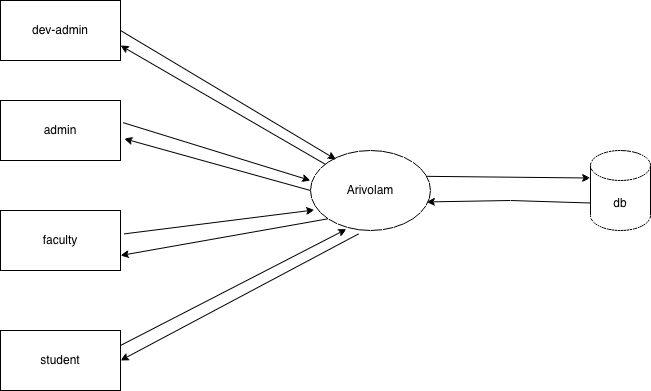

The diagram above was exported from draw.io. Its source (the exported page's mxGraphModel, read from the mxfile embedded in the PNG):
<mxGraphModel dx="1298" dy="801" grid="1" gridSize="10" guides="1" tooltips="1" connect="1" arrows="1" fold="1" page="1" pageScale="1" pageWidth="850" pageHeight="1100" background="none" math="0" shadow="0">
  <root>
    <mxCell id="0" />
    <mxCell id="1" parent="0" />
    <mxCell id="Y3TRzbUE5bdL8sm5GbfF-2" parent="1" style="ellipse;whiteSpace=wrap;html=1;" value="Arivolam" vertex="1">
      <mxGeometry height="80" width="120" x="350" y="220" as="geometry" />
    </mxCell>
    <mxCell id="Y3TRzbUE5bdL8sm5GbfF-3" parent="1" style="shape=cylinder3;whiteSpace=wrap;html=1;boundedLbl=1;backgroundOutline=1;size=15;" value="db" vertex="1">
      <mxGeometry height="80" width="60" x="630" y="220" as="geometry" />
    </mxCell>
    <mxCell id="Y3TRzbUE5bdL8sm5GbfF-4" parent="1" style="whiteSpace=wrap;html=1;" value="dev-admin" vertex="1">
      <mxGeometry height="60" width="120" x="40" y="70" as="geometry" />
    </mxCell>
    <mxCell id="Y3TRzbUE5bdL8sm5GbfF-5" parent="1" style="whiteSpace=wrap;html=1;" value="admin" vertex="1">
      <mxGeometry height="60" width="120" x="40" y="170" as="geometry" />
    </mxCell>
    <mxCell id="Y3TRzbUE5bdL8sm5GbfF-6" parent="1" style="whiteSpace=wrap;html=1;" value="faculty" vertex="1">
      <mxGeometry height="60" width="120" x="40" y="280" as="geometry" />
    </mxCell>
    <mxCell id="Y3TRzbUE5bdL8sm5GbfF-7" parent="1" style="whiteSpace=wrap;html=1;" value="student" vertex="1">
      <mxGeometry height="60" width="120" x="40" y="400" as="geometry" />
    </mxCell>
    <mxCell id="Y3TRzbUE5bdL8sm5GbfF-8" edge="1" parent="1" source="Y3TRzbUE5bdL8sm5GbfF-2" style="endArrow=classic;html=1;rounded=0;entryX=0;entryY=0;entryDx=0;entryDy=27.5;entryPerimeter=0;exitX=0.973;exitY=0.323;exitDx=0;exitDy=0;exitPerimeter=0;" target="Y3TRzbUE5bdL8sm5GbfF-3" value="">
      <mxGeometry height="50" relative="1" width="50" as="geometry">
        <mxPoint x="480" y="248" as="sourcePoint" />
        <mxPoint x="550" y="220" as="targetPoint" />
      </mxGeometry>
    </mxCell>
    <mxCell id="Y3TRzbUE5bdL8sm5GbfF-9" edge="1" parent="1" source="Y3TRzbUE5bdL8sm5GbfF-3" style="endArrow=classic;html=1;rounded=0;exitX=0;exitY=0;exitDx=0;exitDy=52.5;exitPerimeter=0;entryX=0.967;entryY=0.643;entryDx=0;entryDy=0;entryPerimeter=0;" target="Y3TRzbUE5bdL8sm5GbfF-2" value="">
      <mxGeometry height="50" relative="1" width="50" as="geometry">
        <Array as="points">
          <mxPoint x="550" y="270" />
        </Array>
        <mxPoint x="620" y="280" as="sourcePoint" />
        <mxPoint x="480" y="270" as="targetPoint" />
      </mxGeometry>
    </mxCell>
    <mxCell id="Y3TRzbUE5bdL8sm5GbfF-10" edge="1" parent="1" source="Y3TRzbUE5bdL8sm5GbfF-2" style="endArrow=classic;html=1;rounded=0;entryX=1;entryY=0.75;entryDx=0;entryDy=0;" target="Y3TRzbUE5bdL8sm5GbfF-4" value="">
      <mxGeometry height="50" relative="1" width="50" as="geometry">
        <mxPoint x="270" y="180" as="sourcePoint" />
        <mxPoint x="320" y="130" as="targetPoint" />
      </mxGeometry>
    </mxCell>
    <mxCell id="Y3TRzbUE5bdL8sm5GbfF-11" edge="1" parent="1" source="Y3TRzbUE5bdL8sm5GbfF-4" style="endArrow=classic;html=1;rounded=0;entryX=0.213;entryY=0.113;entryDx=0;entryDy=0;entryPerimeter=0;exitX=1;exitY=0.5;exitDx=0;exitDy=0;" target="Y3TRzbUE5bdL8sm5GbfF-2" value="">
      <mxGeometry height="50" relative="1" width="50" as="geometry">
        <mxPoint x="290" y="150" as="sourcePoint" />
        <mxPoint x="340" y="100" as="targetPoint" />
      </mxGeometry>
    </mxCell>
    <mxCell id="Y3TRzbUE5bdL8sm5GbfF-14" edge="1" parent="1" source="Y3TRzbUE5bdL8sm5GbfF-5" style="endArrow=classic;html=1;rounded=0;entryX=0;entryY=0.375;entryDx=0;entryDy=0;entryPerimeter=0;exitX=1.023;exitY=0.37;exitDx=0;exitDy=0;exitPerimeter=0;" target="Y3TRzbUE5bdL8sm5GbfF-2" value="">
      <mxGeometry height="50" relative="1" width="50" as="geometry">
        <mxPoint x="200" y="270" as="sourcePoint" />
        <mxPoint x="250" y="220" as="targetPoint" />
      </mxGeometry>
    </mxCell>
    <mxCell id="Y3TRzbUE5bdL8sm5GbfF-15" edge="1" parent="1" source="Y3TRzbUE5bdL8sm5GbfF-2" style="endArrow=classic;html=1;rounded=0;entryX=1.03;entryY=0.637;entryDx=0;entryDy=0;exitX=0;exitY=0.5;exitDx=0;exitDy=0;entryPerimeter=0;" target="Y3TRzbUE5bdL8sm5GbfF-5" value="">
      <mxGeometry height="50" relative="1" width="50" as="geometry">
        <mxPoint x="210" y="320" as="sourcePoint" />
        <mxPoint x="260" y="270" as="targetPoint" />
      </mxGeometry>
    </mxCell>
    <mxCell id="Y3TRzbUE5bdL8sm5GbfF-16" edge="1" parent="1" source="Y3TRzbUE5bdL8sm5GbfF-6" style="endArrow=classic;html=1;rounded=0;entryX=0.033;entryY=0.743;entryDx=0;entryDy=0;entryPerimeter=0;exitX=1.03;exitY=0.39;exitDx=0;exitDy=0;exitPerimeter=0;" target="Y3TRzbUE5bdL8sm5GbfF-2" value="">
      <mxGeometry height="50" relative="1" width="50" as="geometry">
        <mxPoint x="170" y="320" as="sourcePoint" />
        <mxPoint x="220" y="270" as="targetPoint" />
      </mxGeometry>
    </mxCell>
    <mxCell id="Y3TRzbUE5bdL8sm5GbfF-17" edge="1" parent="1" source="Y3TRzbUE5bdL8sm5GbfF-2" style="endArrow=classic;html=1;rounded=0;entryX=1;entryY=0.75;entryDx=0;entryDy=0;exitX=0;exitY=1;exitDx=0;exitDy=0;" target="Y3TRzbUE5bdL8sm5GbfF-6" value="">
      <mxGeometry height="50" relative="1" width="50" as="geometry">
        <mxPoint x="370" y="310" as="sourcePoint" />
        <mxPoint x="270" y="320" as="targetPoint" />
      </mxGeometry>
    </mxCell>
    <mxCell id="Y3TRzbUE5bdL8sm5GbfF-18" edge="1" parent="1" source="Y3TRzbUE5bdL8sm5GbfF-7" style="endArrow=classic;html=1;rounded=0;entryX=0.3;entryY=0.983;entryDx=0;entryDy=0;entryPerimeter=0;exitX=1;exitY=0.25;exitDx=0;exitDy=0;" target="Y3TRzbUE5bdL8sm5GbfF-2" value="">
      <mxGeometry height="50" relative="1" width="50" as="geometry">
        <mxPoint x="170" y="420" as="sourcePoint" />
        <mxPoint x="230" y="390" as="targetPoint" />
      </mxGeometry>
    </mxCell>
    <mxCell id="Y3TRzbUE5bdL8sm5GbfF-19" edge="1" parent="1" source="Y3TRzbUE5bdL8sm5GbfF-2" style="endArrow=classic;html=1;rounded=0;entryX=1;entryY=0.5;entryDx=0;entryDy=0;exitX=0.4;exitY=1.043;exitDx=0;exitDy=0;exitPerimeter=0;" target="Y3TRzbUE5bdL8sm5GbfF-7" value="">
      <mxGeometry height="50" relative="1" width="50" as="geometry">
        <mxPoint x="260" y="430" as="sourcePoint" />
        <mxPoint x="310" y="390" as="targetPoint" />
      </mxGeometry>
    </mxCell>
  </root>
</mxGraphModel>